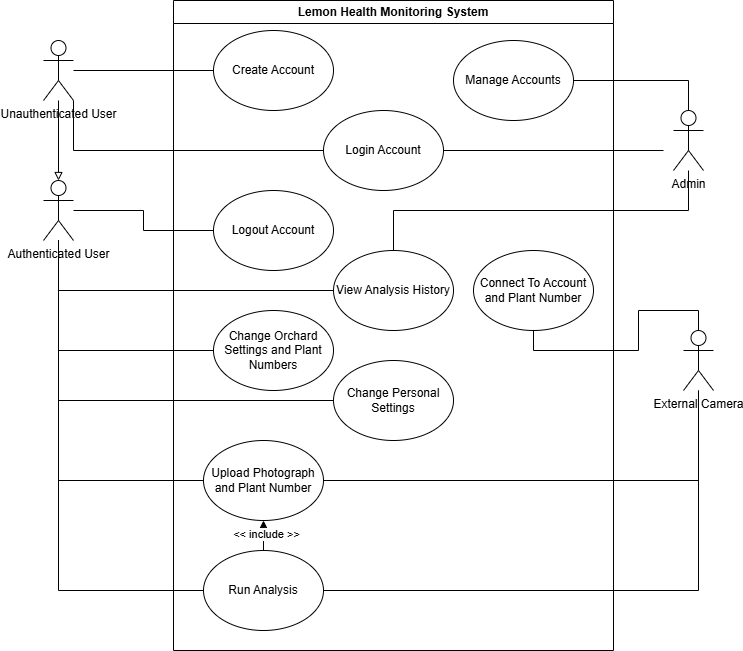

The diagram above was exported from draw.io. Its source (the exported page's mxGraphModel, read from the mxfile embedded in the PNG):
<mxGraphModel dx="1042" dy="527" grid="1" gridSize="10" guides="1" tooltips="1" connect="1" arrows="1" fold="1" page="1" pageScale="1" pageWidth="827" pageHeight="1169" math="0" shadow="0">
  <root>
    <mxCell id="0" />
    <mxCell id="1" parent="0" />
    <mxCell id="KkgjwcP4pRAjrubZ3zKh-2" value="Authenticated User&lt;div&gt;&lt;br&gt;&lt;/div&gt;" style="shape=umlActor;verticalLabelPosition=bottom;verticalAlign=top;html=1;outlineConnect=0;" parent="1" vertex="1">
      <mxGeometry x="70" y="190" width="30" height="60" as="geometry" />
    </mxCell>
    <mxCell id="KkgjwcP4pRAjrubZ3zKh-23" style="edgeStyle=orthogonalEdgeStyle;rounded=0;orthogonalLoop=1;jettySize=auto;html=1;exitX=0;exitY=0.5;exitDx=0;exitDy=0;endArrow=none;endFill=0;" parent="1" source="KkgjwcP4pRAjrubZ3zKh-3" target="KkgjwcP4pRAjrubZ3zKh-21" edge="1">
      <mxGeometry relative="1" as="geometry" />
    </mxCell>
    <mxCell id="KkgjwcP4pRAjrubZ3zKh-11" style="edgeStyle=orthogonalEdgeStyle;rounded=0;orthogonalLoop=1;jettySize=auto;html=1;exitX=0;exitY=0.5;exitDx=0;exitDy=0;endArrow=none;endFill=0;" parent="1" source="KkgjwcP4pRAjrubZ3zKh-13" target="KkgjwcP4pRAjrubZ3zKh-2" edge="1">
      <mxGeometry relative="1" as="geometry" />
    </mxCell>
    <mxCell id="KkgjwcP4pRAjrubZ3zKh-12" style="edgeStyle=orthogonalEdgeStyle;rounded=0;orthogonalLoop=1;jettySize=auto;html=1;exitX=1;exitY=0.5;exitDx=0;exitDy=0;endArrow=none;endFill=0;" parent="1" source="KkgjwcP4pRAjrubZ3zKh-13" target="KkgjwcP4pRAjrubZ3zKh-6" edge="1">
      <mxGeometry relative="1" as="geometry" />
    </mxCell>
    <mxCell id="KkgjwcP4pRAjrubZ3zKh-6" value="External Camera" style="shape=umlActor;verticalLabelPosition=bottom;verticalAlign=top;html=1;outlineConnect=0;" parent="1" vertex="1">
      <mxGeometry x="710" y="340" width="30" height="60" as="geometry" />
    </mxCell>
    <mxCell id="KkgjwcP4pRAjrubZ3zKh-17" value="Lemon Health Monitoring System" style="swimlane;whiteSpace=wrap;html=1;" parent="1" vertex="1">
      <mxGeometry x="200" y="10" width="440" height="650" as="geometry">
        <mxRectangle x="200" y="10" width="220" height="30" as="alternateBounds" />
      </mxGeometry>
    </mxCell>
    <mxCell id="KkgjwcP4pRAjrubZ3zKh-13" value="Run Analysis" style="ellipse;whiteSpace=wrap;html=1;" parent="KkgjwcP4pRAjrubZ3zKh-17" vertex="1">
      <mxGeometry x="30" y="550" width="120" height="80" as="geometry" />
    </mxCell>
    <mxCell id="KkgjwcP4pRAjrubZ3zKh-5" value="Upload Photograph and Plant Number" style="ellipse;whiteSpace=wrap;html=1;" parent="KkgjwcP4pRAjrubZ3zKh-17" vertex="1">
      <mxGeometry x="30" y="440" width="120" height="80" as="geometry" />
    </mxCell>
    <mxCell id="KkgjwcP4pRAjrubZ3zKh-15" style="edgeStyle=orthogonalEdgeStyle;rounded=0;orthogonalLoop=1;jettySize=auto;html=1;exitX=0.5;exitY=0;exitDx=0;exitDy=0;entryX=0.5;entryY=1;entryDx=0;entryDy=0;" parent="KkgjwcP4pRAjrubZ3zKh-17" source="KkgjwcP4pRAjrubZ3zKh-13" target="KkgjwcP4pRAjrubZ3zKh-5" edge="1">
      <mxGeometry relative="1" as="geometry" />
    </mxCell>
    <mxCell id="KkgjwcP4pRAjrubZ3zKh-18" value="&amp;lt;&amp;lt; include &amp;gt;&amp;gt;" style="edgeLabel;html=1;align=center;verticalAlign=middle;resizable=0;points=[];" parent="KkgjwcP4pRAjrubZ3zKh-15" vertex="1" connectable="0">
      <mxGeometry x="0.1333" y="-2" relative="1" as="geometry">
        <mxPoint as="offset" />
      </mxGeometry>
    </mxCell>
    <mxCell id="XwYupdd1ft59CAqfEfRu-2" style="edgeStyle=orthogonalEdgeStyle;rounded=0;orthogonalLoop=1;jettySize=auto;html=1;exitX=1;exitY=0.5;exitDx=0;exitDy=0;endArrow=none;endFill=0;" parent="KkgjwcP4pRAjrubZ3zKh-17" source="KkgjwcP4pRAjrubZ3zKh-4" edge="1">
      <mxGeometry relative="1" as="geometry">
        <mxPoint x="490" y="150" as="targetPoint" />
      </mxGeometry>
    </mxCell>
    <mxCell id="KkgjwcP4pRAjrubZ3zKh-4" value="Login Account" style="ellipse;whiteSpace=wrap;html=1;" parent="KkgjwcP4pRAjrubZ3zKh-17" vertex="1">
      <mxGeometry x="150" y="110" width="120" height="80" as="geometry" />
    </mxCell>
    <mxCell id="KkgjwcP4pRAjrubZ3zKh-25" value="Logout Account" style="ellipse;whiteSpace=wrap;html=1;" parent="KkgjwcP4pRAjrubZ3zKh-17" vertex="1">
      <mxGeometry x="40" y="190" width="120" height="80" as="geometry" />
    </mxCell>
    <mxCell id="KkgjwcP4pRAjrubZ3zKh-27" value="View Analysis History" style="ellipse;whiteSpace=wrap;html=1;" parent="KkgjwcP4pRAjrubZ3zKh-17" vertex="1">
      <mxGeometry x="160" y="250" width="120" height="80" as="geometry" />
    </mxCell>
    <mxCell id="KkgjwcP4pRAjrubZ3zKh-29" value="Connect To Account and Plant Number" style="ellipse;whiteSpace=wrap;html=1;" parent="KkgjwcP4pRAjrubZ3zKh-17" vertex="1">
      <mxGeometry x="300" y="250" width="120" height="80" as="geometry" />
    </mxCell>
    <mxCell id="KkgjwcP4pRAjrubZ3zKh-31" value="Change Orchard Settings and Plant Numbers" style="ellipse;whiteSpace=wrap;html=1;" parent="KkgjwcP4pRAjrubZ3zKh-17" vertex="1">
      <mxGeometry x="40" y="310" width="120" height="80" as="geometry" />
    </mxCell>
    <mxCell id="KkgjwcP4pRAjrubZ3zKh-32" value="Change Personal Settings" style="ellipse;whiteSpace=wrap;html=1;" parent="KkgjwcP4pRAjrubZ3zKh-17" vertex="1">
      <mxGeometry x="160" y="360" width="120" height="80" as="geometry" />
    </mxCell>
    <mxCell id="KkgjwcP4pRAjrubZ3zKh-3" value="Create Account" style="ellipse;whiteSpace=wrap;html=1;" parent="KkgjwcP4pRAjrubZ3zKh-17" vertex="1">
      <mxGeometry x="40" y="30" width="120" height="80" as="geometry" />
    </mxCell>
    <mxCell id="XwYupdd1ft59CAqfEfRu-3" value="Manage Accounts" style="ellipse;whiteSpace=wrap;html=1;" parent="KkgjwcP4pRAjrubZ3zKh-17" vertex="1">
      <mxGeometry x="280" y="40" width="120" height="80" as="geometry" />
    </mxCell>
    <mxCell id="KkgjwcP4pRAjrubZ3zKh-19" style="edgeStyle=orthogonalEdgeStyle;rounded=0;orthogonalLoop=1;jettySize=auto;html=1;exitX=0;exitY=0.5;exitDx=0;exitDy=0;endArrow=none;endFill=0;" parent="1" source="KkgjwcP4pRAjrubZ3zKh-5" target="KkgjwcP4pRAjrubZ3zKh-2" edge="1">
      <mxGeometry relative="1" as="geometry" />
    </mxCell>
    <mxCell id="KkgjwcP4pRAjrubZ3zKh-20" style="edgeStyle=orthogonalEdgeStyle;rounded=0;orthogonalLoop=1;jettySize=auto;html=1;exitX=1;exitY=0.5;exitDx=0;exitDy=0;endArrow=none;endFill=0;" parent="1" source="KkgjwcP4pRAjrubZ3zKh-5" target="KkgjwcP4pRAjrubZ3zKh-6" edge="1">
      <mxGeometry relative="1" as="geometry" />
    </mxCell>
    <mxCell id="Q8fdKy0_CdC2fY2EBKg7-1" style="edgeStyle=orthogonalEdgeStyle;rounded=0;orthogonalLoop=1;jettySize=auto;html=1;exitX=1;exitY=1;exitDx=0;exitDy=0;exitPerimeter=0;entryX=0;entryY=0.5;entryDx=0;entryDy=0;endArrow=none;endFill=0;" parent="1" source="KkgjwcP4pRAjrubZ3zKh-21" target="KkgjwcP4pRAjrubZ3zKh-4" edge="1">
      <mxGeometry relative="1" as="geometry" />
    </mxCell>
    <mxCell id="KkgjwcP4pRAjrubZ3zKh-21" value="Unauthenticated User" style="shape=umlActor;verticalLabelPosition=bottom;verticalAlign=top;html=1;outlineConnect=0;" parent="1" vertex="1">
      <mxGeometry x="70" y="50" width="30" height="60" as="geometry" />
    </mxCell>
    <mxCell id="KkgjwcP4pRAjrubZ3zKh-26" style="edgeStyle=orthogonalEdgeStyle;rounded=0;orthogonalLoop=1;jettySize=auto;html=1;exitX=0;exitY=0.5;exitDx=0;exitDy=0;endArrow=none;endFill=0;" parent="1" source="KkgjwcP4pRAjrubZ3zKh-25" target="KkgjwcP4pRAjrubZ3zKh-2" edge="1">
      <mxGeometry relative="1" as="geometry" />
    </mxCell>
    <mxCell id="KkgjwcP4pRAjrubZ3zKh-28" style="edgeStyle=orthogonalEdgeStyle;rounded=0;orthogonalLoop=1;jettySize=auto;html=1;exitX=0;exitY=0.5;exitDx=0;exitDy=0;endArrow=none;endFill=0;" parent="1" source="KkgjwcP4pRAjrubZ3zKh-27" target="KkgjwcP4pRAjrubZ3zKh-2" edge="1">
      <mxGeometry relative="1" as="geometry" />
    </mxCell>
    <mxCell id="KkgjwcP4pRAjrubZ3zKh-30" style="edgeStyle=orthogonalEdgeStyle;rounded=0;orthogonalLoop=1;jettySize=auto;html=1;exitX=0.5;exitY=1;exitDx=0;exitDy=0;entryX=0.5;entryY=0;entryDx=0;entryDy=0;entryPerimeter=0;endArrow=none;endFill=0;" parent="1" source="KkgjwcP4pRAjrubZ3zKh-29" target="KkgjwcP4pRAjrubZ3zKh-6" edge="1">
      <mxGeometry relative="1" as="geometry" />
    </mxCell>
    <mxCell id="KkgjwcP4pRAjrubZ3zKh-33" style="edgeStyle=orthogonalEdgeStyle;rounded=0;orthogonalLoop=1;jettySize=auto;html=1;exitX=0;exitY=0.5;exitDx=0;exitDy=0;endArrow=none;endFill=0;" parent="1" source="KkgjwcP4pRAjrubZ3zKh-31" target="KkgjwcP4pRAjrubZ3zKh-2" edge="1">
      <mxGeometry relative="1" as="geometry" />
    </mxCell>
    <mxCell id="KkgjwcP4pRAjrubZ3zKh-34" style="edgeStyle=orthogonalEdgeStyle;rounded=0;orthogonalLoop=1;jettySize=auto;html=1;exitX=0;exitY=0.5;exitDx=0;exitDy=0;endArrow=none;endFill=0;" parent="1" source="KkgjwcP4pRAjrubZ3zKh-32" target="KkgjwcP4pRAjrubZ3zKh-2" edge="1">
      <mxGeometry relative="1" as="geometry" />
    </mxCell>
    <mxCell id="XwYupdd1ft59CAqfEfRu-1" value="Admin" style="shape=umlActor;verticalLabelPosition=bottom;verticalAlign=top;html=1;outlineConnect=0;" parent="1" vertex="1">
      <mxGeometry x="700" y="120" width="30" height="60" as="geometry" />
    </mxCell>
    <mxCell id="XwYupdd1ft59CAqfEfRu-7" style="edgeStyle=orthogonalEdgeStyle;rounded=0;orthogonalLoop=1;jettySize=auto;html=1;exitX=0.5;exitY=0;exitDx=0;exitDy=0;endArrow=none;endFill=0;" parent="1" source="KkgjwcP4pRAjrubZ3zKh-27" target="XwYupdd1ft59CAqfEfRu-1" edge="1">
      <mxGeometry relative="1" as="geometry" />
    </mxCell>
    <mxCell id="XwYupdd1ft59CAqfEfRu-8" style="edgeStyle=orthogonalEdgeStyle;rounded=0;orthogonalLoop=1;jettySize=auto;html=1;exitX=1;exitY=0.5;exitDx=0;exitDy=0;entryX=0.5;entryY=0;entryDx=0;entryDy=0;entryPerimeter=0;endArrow=none;endFill=0;" parent="1" source="XwYupdd1ft59CAqfEfRu-3" target="XwYupdd1ft59CAqfEfRu-1" edge="1">
      <mxGeometry relative="1" as="geometry" />
    </mxCell>
    <mxCell id="Q8fdKy0_CdC2fY2EBKg7-2" style="edgeStyle=orthogonalEdgeStyle;rounded=0;orthogonalLoop=1;jettySize=auto;html=1;entryX=0.5;entryY=0;entryDx=0;entryDy=0;entryPerimeter=0;strokeWidth=1;endArrow=block;endFill=0;" parent="1" source="KkgjwcP4pRAjrubZ3zKh-21" target="KkgjwcP4pRAjrubZ3zKh-2" edge="1">
      <mxGeometry relative="1" as="geometry" />
    </mxCell>
  </root>
</mxGraphModel>